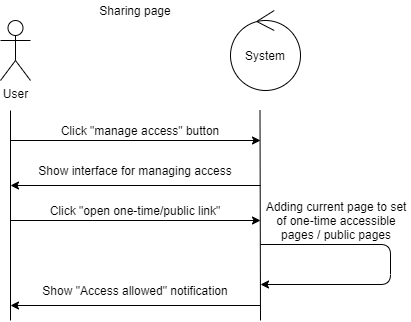

The diagram above was exported from draw.io. Its source (the exported page's mxGraphModel, read from the mxfile embedded in the PNG):
<mxGraphModel dx="1291" dy="562" grid="1" gridSize="10" guides="1" tooltips="1" connect="1" arrows="1" fold="1" page="1" pageScale="1" pageWidth="827" pageHeight="1169" math="0" shadow="0">
  <root>
    <mxCell id="0" />
    <mxCell id="1" parent="0" />
    <mxCell id="gi5Q0LYiAA51dOUiaLwz-1" value="User" style="shape=umlActor;verticalLabelPosition=bottom;verticalAlign=top;html=1;outlineConnect=0;" parent="1" vertex="1">
      <mxGeometry x="130" y="100" width="30" height="60" as="geometry" />
    </mxCell>
    <mxCell id="gi5Q0LYiAA51dOUiaLwz-2" value="System" style="ellipse;shape=umlControl;whiteSpace=wrap;html=1;" parent="1" vertex="1">
      <mxGeometry x="360" y="90" width="70" height="80" as="geometry" />
    </mxCell>
    <mxCell id="gi5Q0LYiAA51dOUiaLwz-5" value="" style="endArrow=none;html=1;" parent="1" edge="1">
      <mxGeometry width="50" height="50" relative="1" as="geometry">
        <mxPoint x="140" y="190" as="sourcePoint" />
        <mxPoint x="140" y="400" as="targetPoint" />
      </mxGeometry>
    </mxCell>
    <mxCell id="gi5Q0LYiAA51dOUiaLwz-6" value="" style="endArrow=none;html=1;" parent="1" edge="1">
      <mxGeometry width="50" height="50" relative="1" as="geometry">
        <mxPoint x="389.5" y="190" as="sourcePoint" />
        <mxPoint x="390" y="400" as="targetPoint" />
      </mxGeometry>
    </mxCell>
    <mxCell id="gi5Q0LYiAA51dOUiaLwz-7" value="" style="endArrow=classic;html=1;" parent="1" edge="1">
      <mxGeometry width="50" height="50" relative="1" as="geometry">
        <mxPoint x="140" y="220" as="sourcePoint" />
        <mxPoint x="390" y="220" as="targetPoint" />
      </mxGeometry>
    </mxCell>
    <mxCell id="gi5Q0LYiAA51dOUiaLwz-9" value="Click &quot;manage access&quot; button" style="text;html=1;strokeColor=none;fillColor=none;align=center;verticalAlign=middle;whiteSpace=wrap;rounded=0;" parent="1" vertex="1">
      <mxGeometry x="170" y="200" width="200" height="20" as="geometry" />
    </mxCell>
    <mxCell id="gi5Q0LYiAA51dOUiaLwz-11" value="" style="endArrow=classic;html=1;" parent="1" edge="1">
      <mxGeometry width="50" height="50" relative="1" as="geometry">
        <mxPoint x="390" y="385" as="sourcePoint" />
        <mxPoint x="140" y="385" as="targetPoint" />
      </mxGeometry>
    </mxCell>
    <mxCell id="gi5Q0LYiAA51dOUiaLwz-13" value="" style="endArrow=classic;html=1;" parent="1" edge="1">
      <mxGeometry width="50" height="50" relative="1" as="geometry">
        <mxPoint x="390" y="324" as="sourcePoint" />
        <mxPoint x="390" y="364" as="targetPoint" />
        <Array as="points">
          <mxPoint x="520" y="324" />
          <mxPoint x="520" y="364" />
        </Array>
      </mxGeometry>
    </mxCell>
    <mxCell id="gi5Q0LYiAA51dOUiaLwz-15" value="Adding current page to set of one-time accessible pages / public pages" style="text;html=1;strokeColor=none;fillColor=none;align=center;verticalAlign=middle;whiteSpace=wrap;rounded=0;" parent="1" vertex="1">
      <mxGeometry x="392" y="280" width="148" height="40" as="geometry" />
    </mxCell>
    <mxCell id="gi5Q0LYiAA51dOUiaLwz-16" value="Show &quot;Access allowed&quot; notification" style="text;html=1;strokeColor=none;fillColor=none;align=center;verticalAlign=middle;whiteSpace=wrap;rounded=0;" parent="1" vertex="1">
      <mxGeometry x="150" y="360" width="230" height="20" as="geometry" />
    </mxCell>
    <mxCell id="gi5Q0LYiAA51dOUiaLwz-17" value="Sharing page" style="text;html=1;strokeColor=none;fillColor=none;align=center;verticalAlign=middle;whiteSpace=wrap;rounded=0;" parent="1" vertex="1">
      <mxGeometry x="205" y="80" width="120" height="20" as="geometry" />
    </mxCell>
    <mxCell id="gi5Q0LYiAA51dOUiaLwz-18" value="" style="endArrow=classic;html=1;" parent="1" edge="1">
      <mxGeometry width="50" height="50" relative="1" as="geometry">
        <mxPoint x="390" y="265" as="sourcePoint" />
        <mxPoint x="140" y="265" as="targetPoint" />
      </mxGeometry>
    </mxCell>
    <mxCell id="gi5Q0LYiAA51dOUiaLwz-19" value="Show interface for managing access&lt;span style=&quot;color: rgba(0 , 0 , 0 , 0) ; font-family: monospace ; font-size: 0px&quot;&gt;%3CmxGraphModel%3E%3Croot%3E%3CmxCell%20id%3D%220%22%2F%3E%3CmxCell%20id%3D%221%22%20parent%3D%220%22%2F%3E%3CmxCell%20id%3D%222%22%20value%3D%22%22%20style%3D%22endArrow%3Dclassic%3Bhtml%3D1%3B%22%20edge%3D%221%22%20parent%3D%221%22%3E%3CmxGeometry%20width%3D%2250%22%20height%3D%2250%22%20relative%3D%221%22%20as%3D%22geometry%22%3E%3CmxPoint%20x%3D%22390%22%20y%3D%22310%22%20as%3D%22sourcePoint%22%2F%3E%3CmxPoint%20x%3D%22140%22%20y%3D%22310%22%20as%3D%22targetPoint%22%2F%3E%3C%2FmxGeometry%3E%3C%2FmxCell%3E%3CmxCell%20id%3D%223%22%20value%3D%22Show%20notification%20about%22%20style%3D%22text%3Bhtml%3D1%3BstrokeColor%3Dnone%3BfillColor%3Dnone%3Balign%3Dcenter%3BverticalAlign%3Dmiddle%3BwhiteSpace%3Dwrap%3Brounded%3D0%3B%22%20vertex%3D%221%22%20parent%3D%221%22%3E%3CmxGeometry%20x%3D%22150%22%20y%3D%22285%22%20width%3D%22230%22%20height%3D%2220%22%20as%3D%22geometry%22%2F%3E%3C%2FmxCell%3E%3C%2Froot%3E%3C%2FmxGraphModel%3Ea&lt;/span&gt;" style="text;html=1;strokeColor=none;fillColor=none;align=center;verticalAlign=middle;whiteSpace=wrap;rounded=0;" parent="1" vertex="1">
      <mxGeometry x="150" y="240" width="230" height="20" as="geometry" />
    </mxCell>
    <mxCell id="gi5Q0LYiAA51dOUiaLwz-20" value="" style="endArrow=classic;html=1;" parent="1" edge="1">
      <mxGeometry width="50" height="50" relative="1" as="geometry">
        <mxPoint x="140" y="300" as="sourcePoint" />
        <mxPoint x="390" y="300" as="targetPoint" />
      </mxGeometry>
    </mxCell>
    <mxCell id="gi5Q0LYiAA51dOUiaLwz-21" value="Click &quot;open one-time/public link&quot;" style="text;html=1;strokeColor=none;fillColor=none;align=center;verticalAlign=middle;whiteSpace=wrap;rounded=0;" parent="1" vertex="1">
      <mxGeometry x="160" y="280" width="210" height="20" as="geometry" />
    </mxCell>
  </root>
</mxGraphModel>